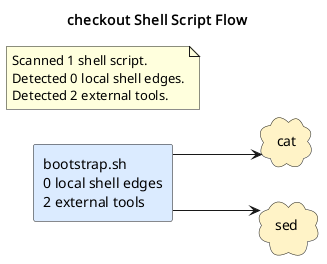

The diagram above was rendered by PlantUML. Its source (embedded in the PNG):
@startuml
title checkout Shell Script Flow
left to right direction
skinparam shadowing false
skinparam defaultFontName Monospace
skinparam componentStyle rectangle
skinparam linetype ortho
rectangle "bootstrap.sh\n0 local shell edges\n2 external tools" as shell_bootstrap_sh #DBEAFE
cloud "cat" as tool_cat #FEF3C7
cloud "sed" as tool_sed #FEF3C7
shell_bootstrap_sh --> tool_cat
shell_bootstrap_sh --> tool_sed
note as shellGraphSummary
Scanned 1 shell script.
Detected 0 local shell edges.
Detected 2 external tools.
end note
@enduml